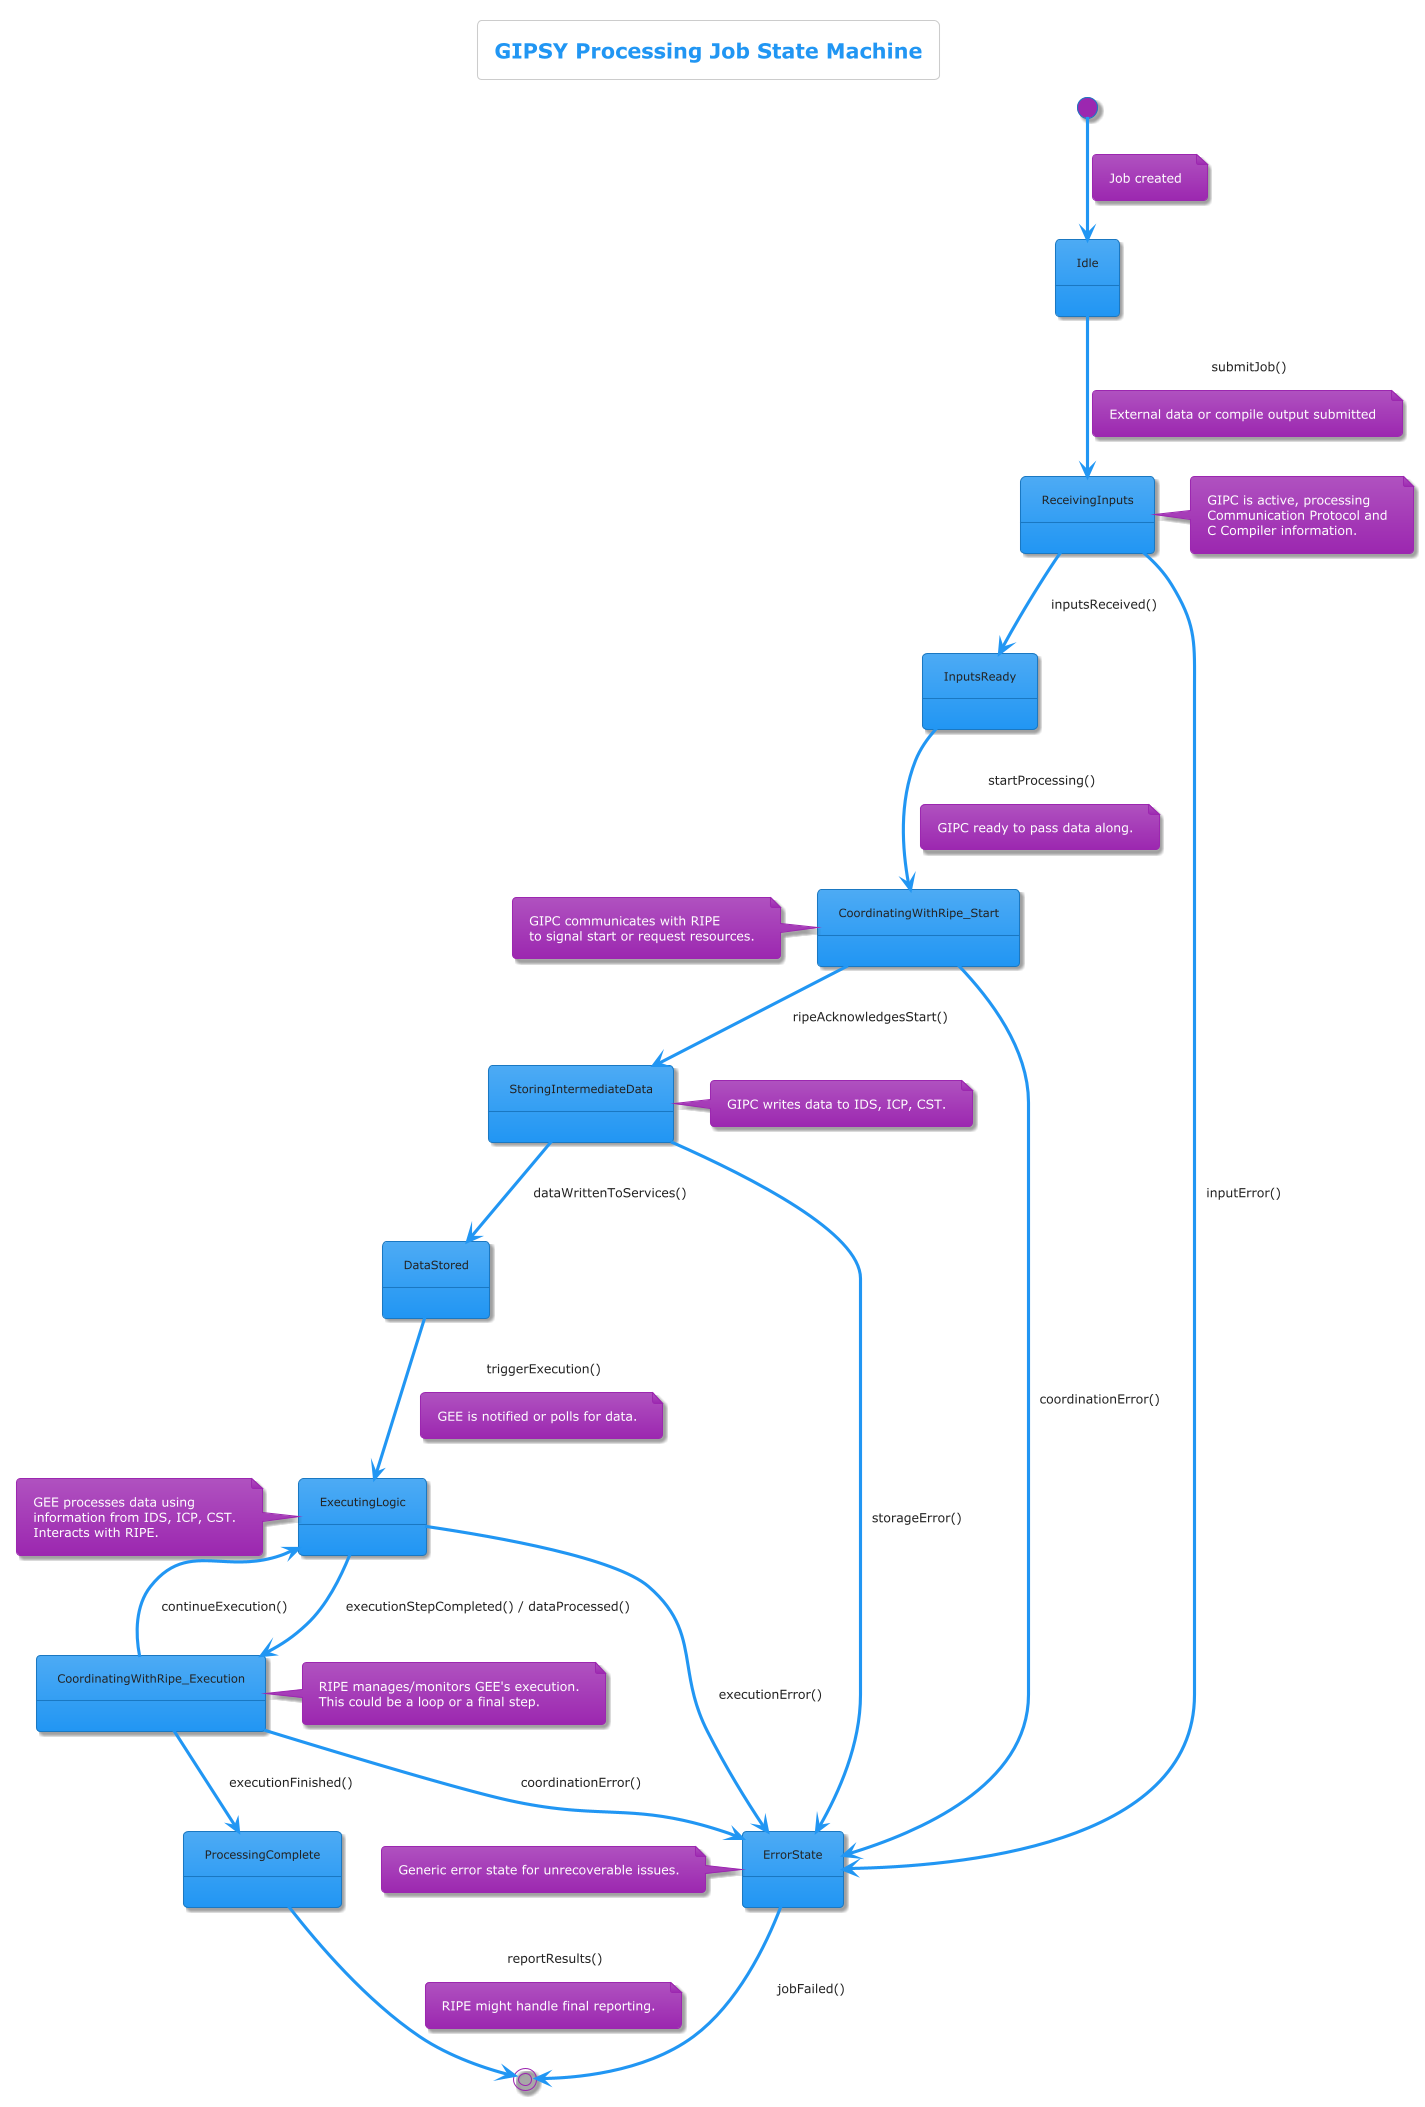

The diagram above was rendered by PlantUML. Its source (embedded in the PNG):
@startuml
!theme materia
title GIPSY Processing Job State Machine

[*] --> Idle
note on link: Job created

Idle --> ReceivingInputs : submitJob()
note on link: External data or compile output submitted

ReceivingInputs --> InputsReady : inputsReceived()
note right of ReceivingInputs
  GIPC is active, processing
  Communication Protocol and
  C Compiler information.
end note

InputsReady --> CoordinatingWithRipe_Start : startProcessing()
note on link: GIPC ready to pass data along.

CoordinatingWithRipe_Start --> StoringIntermediateData : ripeAcknowledgesStart()
note left of CoordinatingWithRipe_Start
  GIPC communicates with RIPE
  to signal start or request resources.
end note

StoringIntermediateData --> DataStored : dataWrittenToServices()
note right of StoringIntermediateData
  GIPC writes data to IDS, ICP, CST.
end note

DataStored --> ExecutingLogic : triggerExecution()
note on link: GEE is notified or polls for data.

ExecutingLogic --> CoordinatingWithRipe_Execution : executionStepCompleted() / dataProcessed()
note left of ExecutingLogic
  GEE processes data using
  information from IDS, ICP, CST.
  Interacts with RIPE.
end note

CoordinatingWithRipe_Execution --> ExecutingLogic : continueExecution()
CoordinatingWithRipe_Execution --> ProcessingComplete : executionFinished()
note right of CoordinatingWithRipe_Execution
  RIPE manages/monitors GEE's execution.
  This could be a loop or a final step.
end note

ProcessingComplete --> [*] : reportResults()
note on link: RIPE might handle final reporting.

ReceivingInputs --> ErrorState : inputError()
StoringIntermediateData --> ErrorState : storageError()
ExecutingLogic --> ErrorState : executionError()
CoordinatingWithRipe_Start --> ErrorState : coordinationError()
CoordinatingWithRipe_Execution --> ErrorState : coordinationError()

ErrorState --> [*] : jobFailed()
note left of ErrorState: Generic error state for unrecoverable issues.

@enduml